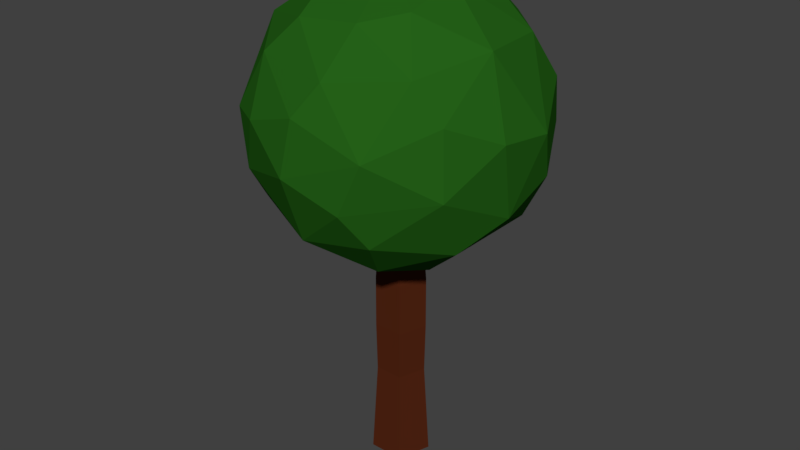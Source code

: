 # Source: tree.blend  (saved by Blender 2.79.0; exported with 4.5.12 LTS)
import bpy
from mathutils import Matrix  # noqa: F401  (used for matrix-valued properties, if any)

bpy.ops.wm.read_factory_settings(use_empty=True)
scene = bpy.context.scene
scene.name = 'Scene'

# ---- collections
col_collection_1 = bpy.data.collections.new('Collection 1'); scene.collection.children.link(col_collection_1)

# ---- materials (node trees are filled in below, after node groups)
mat_material_001 = bpy.data.materials.new('Material.001')
mat_material_001.alpha_threshold = 0.0
mat_material_001.use_transparent_shadow = False
mat_material_001.diffuse_color = (0.01816, 0.1193, 0.009206, 1.0)
mat_material_001.roughness = 0.5
mat_material_002 = bpy.data.materials.new('Material.002')
mat_material_002.alpha_threshold = 0.0
mat_material_002.use_transparent_shadow = False
mat_material_002.diffuse_color = (0.08714, 0.01908, 0.006684, 1.0)
mat_material_002.roughness = 0.5

# ---- material node trees

# ---- world
world_world = bpy.data.worlds.new('World'); scene.world = world_world
world_world.color = (0.05088, 0.05088, 0.05088)
world_world.use_sun_shadow = False
world_world.sun_shadow_jitter_overblur = 0.0
world_world.cycles.sampling_method = 'MANUAL'

# ---- meshes
me_icosphere_002 = bpy.data.meshes.new('Icosphere.002')
me_icosphere_002.from_pydata([(-0.1484, 0.8717, -0.484), (0.1484, -0.8717, 0.484), (0.04165, -0.1282, 0.999), (-0.1102, -0.8022, -0.6187), (-0.1242, -0.3821, -0.9275), (0.4016, -0.7641, -0.5259), (0.7289, -0.3528, -0.6187), (0.2665, 0.3091, -0.9296), (0.7289, 0.3528, -0.6187), (-0.6026, -0.6181, -0.5259), (-0.8749, -0.1282, -0.484), (-0.2008, 0.6181, -0.7742), (-0.04165, 0.1282, -0.999), (-0.7741, 0.3821, -0.5259), (-0.4789, 0.63, -0.6294), (0.4016, 0.7641, -0.5259), (0.975, -0.2362, 0.1241), (-0.07667, -1.0, -0.1241), (0.8096, -0.5882, -0.1692), (-0.65, -0.7641, 0.1241), (-0.8096, 0.5882, 0.1692), (-0.5259, 0.8543, -0.1241), (-0.975, 0.2362, -0.1241), (0.3092, 0.9517, 0.1692), (-0.1587, 0.9996, -0.07915), (0.6026, -0.6181, 0.5259), (-0.4016, -0.7641, 0.5259), (-0.4016, 0.7641, 0.5259), (0.1484, 0.8717, 0.484), (0.2008, -0.6181, 0.7742), (0.4018, -3.629e-08, 0.9275), (-0.2665, -0.3091, 0.9296), (-0.3763, 0.158, 0.9296), (-0.7289, 0.3528, 0.6187), (0.03395, 0.4067, 0.9296), (0.3616, 0.7412, 0.585), (0.4166, 0.4034, 0.8291), (0.7368, 0.349, 0.605), (-0.2121, 0.6527, 0.7434), (-0.7289, -0.3528, 0.6187), (-0.2121, -0.6527, 0.7434), (0.4166, -0.4034, 0.8291), (0.797, -0.1431, 0.6187), (0.7862, 0.5712, 0.2814), (0.7159, 0.7154, -0.07915), (-0.3003, 0.9242, 0.2814), (-0.9199, 0.0871, 0.4129), (-0.9997, -0.158, -0.07915), (-0.9267, -0.3047, 0.2661), (-0.386, -0.9242, 0.1428), (0.003413, -0.9755, 0.2661), (0.7862, -0.5712, 0.2814), (0.3003, 0.9242, -0.2814), (-0.7862, 0.5712, -0.2814), (-0.8555, -0.5208, -0.1428), (-0.5706, -0.7912, -0.2661), (0.4592, -0.902, 0.07915), (0.3003, -0.9242, -0.2814), (0.9997, 0.158, 0.07915), (0.9199, -0.0871, -0.4129), (0.9267, 0.3047, -0.2661), (0.2121, 0.6527, -0.7434), (-0.3973, 0.09338, -0.9296), (-0.7069, 0.137, -0.7099), (-0.4989, -0.3624, -0.8072), (0.3763, -0.158, -0.9296), (0.2549, -0.5208, -0.8291), (0.004883, 0.1826, -1.903), (0.004883, 0.1906, -1.543), (0.1694, 0.0631, -1.903), (0.177, 0.06557, -1.543), (0.1065, -0.1303, -1.903), (0.1112, -0.1367, -1.543), (-0.09678, -0.1303, -1.903), (-0.1015, -0.1367, -1.543), (-0.1596, 0.0631, -1.903), (-0.1672, 0.06557, -1.543), (0.1761, 0.06529, -1.165), (0.004883, 0.1897, -1.165), (0.1107, -0.136, -1.165), (-0.1009, -0.136, -1.165), (-0.1664, 0.06529, -1.165), (0.1141, 0.04513, -0.3284), (0.004884, 0.1245, -0.3284), (0.07236, -0.08322, -0.3284), (-0.06259, -0.08322, -0.3284), (-0.1043, 0.04513, -0.3284), (0.004883, 0.2235, -2.579), (0.2083, 0.07574, -2.579), (0.1306, -0.1634, -2.579), (-0.1208, -0.1634, -2.579), (-0.1985, 0.07574, -2.579)], [], [(12, 65, 4), (12, 4, 62), (0, 14, 21), (8, 15, 44), (3, 17, 55), (10, 47, 22), (0, 21, 24), (8, 44, 60), (1, 25, 29), (30, 34, 2), (42, 37, 30), (30, 36, 34), (30, 37, 36), (36, 35, 34), (37, 35, 36), (34, 32, 2), (35, 38, 34), (34, 38, 32), (38, 33, 32), (35, 28, 38), (28, 27, 38), (38, 27, 33), (32, 31, 2), (33, 39, 32), (32, 39, 31), (33, 46, 39), (39, 40, 31), (31, 29, 2), (31, 40, 29), (39, 26, 40), (26, 1, 40), (40, 1, 29), (29, 41, 2), (2, 41, 30), (41, 42, 30), (29, 25, 41), (41, 25, 42), (58, 37, 42), (60, 44, 58), (58, 43, 37), (58, 44, 43), (43, 35, 37), (44, 23, 43), (43, 23, 35), (23, 28, 35), (24, 45, 23), (23, 45, 28), (45, 27, 28), (24, 21, 45), (21, 20, 45), (45, 20, 27), (20, 33, 27), (22, 46, 20), (20, 46, 33), (22, 47, 46), (47, 48, 46), (48, 39, 46), (19, 26, 39), (55, 49, 19), (19, 49, 26), (49, 50, 26), (50, 1, 26), (55, 17, 49), (49, 17, 50), (56, 25, 1), (56, 51, 25), (56, 18, 51), (51, 42, 25), (18, 16, 51), (51, 16, 42), (44, 52, 23), (23, 52, 24), (44, 15, 52), (15, 0, 52), (52, 0, 24), (21, 53, 20), (20, 53, 22), (21, 14, 53), (14, 13, 53), (53, 13, 22), (13, 10, 22), (48, 19, 39), (47, 54, 48), (48, 54, 19), (54, 55, 19), (47, 10, 54), (10, 9, 54), (54, 9, 55), (9, 3, 55), (50, 56, 1), (17, 56, 50), (17, 57, 56), (57, 18, 56), (17, 3, 57), (3, 5, 57), (57, 5, 18), (5, 6, 18), (16, 58, 42), (18, 59, 16), (16, 59, 58), (59, 60, 58), (18, 6, 59), (59, 8, 60), (7, 61, 8), (8, 61, 15), (61, 0, 15), (12, 11, 7), (7, 11, 61), (61, 11, 0), (11, 14, 0), (12, 62, 11), (11, 62, 14), (62, 63, 14), (14, 63, 13), (63, 10, 13), (62, 64, 63), (63, 64, 10), (64, 9, 10), (62, 4, 64), (4, 3, 64), (64, 3, 9), (59, 6, 8), (6, 65, 8), (8, 65, 7), (65, 12, 7), (4, 66, 3), (3, 66, 5), (4, 65, 66), (65, 6, 66), (66, 6, 5), (67, 68, 70, 69), (69, 70, 72, 71), (71, 72, 74, 73), (76, 74, 80, 81), (73, 74, 76, 75), (75, 76, 68, 67), (69, 71, 89, 88), (80, 79, 84, 85), (72, 70, 77, 79), (68, 76, 81, 78), (70, 68, 78, 77), (74, 72, 79, 80), (82, 83, 86, 85, 84), (77, 78, 83, 82), (81, 80, 85, 86), (79, 77, 82, 84), (78, 81, 86, 83), (87, 88, 89, 90, 91), (75, 67, 87, 91), (67, 69, 88, 87), (71, 73, 90, 89), (73, 75, 91, 90)])
me_icosphere_002.polygons.foreach_set('material_index', [0, 0, 0, 0, 0, 0, 0, 0, 0, 0, 0, 0, 0, 0, 0, 0, 0, 0, 0, 0, 0, 0, 0, 0, 0, 0, 0, 0, 0, 0, 0, 0, 0, 0, 0, 0, 0, 0, 0, 0, 0, 0, 0, 0, 0, 0, 0, 0, 0, 0, 0, 0, 0, 0, 0, 0, 0, 0, 0, 0, 0, 0, 0, 0, 0, 0, 0, 0, 0, 0, 0, 0, 0, 0, 0, 0, 0, 0, 0, 0, 0, 0, 0, 0, 0, 0, 0, 0, 0, 0, 0, 0, 0, 0, 0, 0, 0, 0, 0, 0, 0, 0, 0, 0, 0, 0, 0, 0, 0, 0, 0, 0, 0, 0, 0, 0, 0, 0, 0, 0, 0, 0, 0, 0, 0, 0, 0, 0, 0, 0, 1, 1, 1, 1, 1, 1, 1, 1, 1, 1, 1, 1, 1, 1, 1, 1, 1, 1, 1, 1, 1, 1])
me_icosphere_002.materials.append(mat_material_001)
me_icosphere_002.materials.append(mat_material_002)
me_icosphere_002.use_remesh_preserve_volume = False
me_icosphere_002.use_remesh_preserve_attributes = False
me_icosphere_002.use_mirror_vertex_groups = False
me_icosphere_002.update()

# ---- objects
ob_icosphere = bpy.data.objects.new('Icosphere', me_icosphere_002)

# ---- transforms, parenting, visibility, modifiers, constraints
ob_icosphere.location = (0.1335, 0.284, 2.49)
ob_icosphere.scale = (0.9051, 0.9051, 0.9051)
ob_icosphere.lineart.crease_threshold = 0.0

# ---- collection membership
col_collection_1.objects.link(ob_icosphere)

# ---- scene / render settings (as saved in the file)
scene.frame_start = 1; scene.frame_end = 250; scene.frame_set(1)
scene.render.engine = 'BLENDER_EEVEE_NEXT'
scene.render.resolution_percentage = 50
scene.render.dither_intensity = 0.0
scene.cycles.use_denoising = False
scene.cycles.samples = 128
scene.cycles.sampling_pattern = 'TABULATED_SOBOL'
scene.cycles.use_adaptive_sampling = False
scene.cycles.use_light_tree = False
scene.cycles.blur_glossy = 0.0
scene.cycles.sample_clamp_indirect = 0.0
scene.view_settings.view_transform = 'Standard'
bpy.context.view_layer.update()

# ---- added for rendering (the .blend has no active camera and no usable light): camera, sun
cam_auto = bpy.data.cameras.new('AutoCamera')
cam_auto.lens = 50.0
cam_auto.sensor_width = 36.0
cam_auto.clip_end = 1000.0
ob_auto_camera = bpy.data.objects.new('AutoCamera', cam_auto)
scene.collection.objects.link(ob_auto_camera)
ob_auto_camera.location = (3.95256, -4.29923, 4.8298)
ob_auto_camera.rotation_euler = (1.09748, -7.21219e-08, 0.694738)
scene.camera = ob_auto_camera
light_auto_sun = bpy.data.lights.new('AutoSun', 'SUN')
light_auto_sun.energy = 3.0
light_auto_sun.angle = 0.0523599
ob_auto_sun = bpy.data.objects.new('AutoSun', light_auto_sun)
scene.collection.objects.link(ob_auto_sun)
ob_auto_sun.rotation_euler = (0.872665, 0.174533, 0.523599)
bpy.context.view_layer.update()
